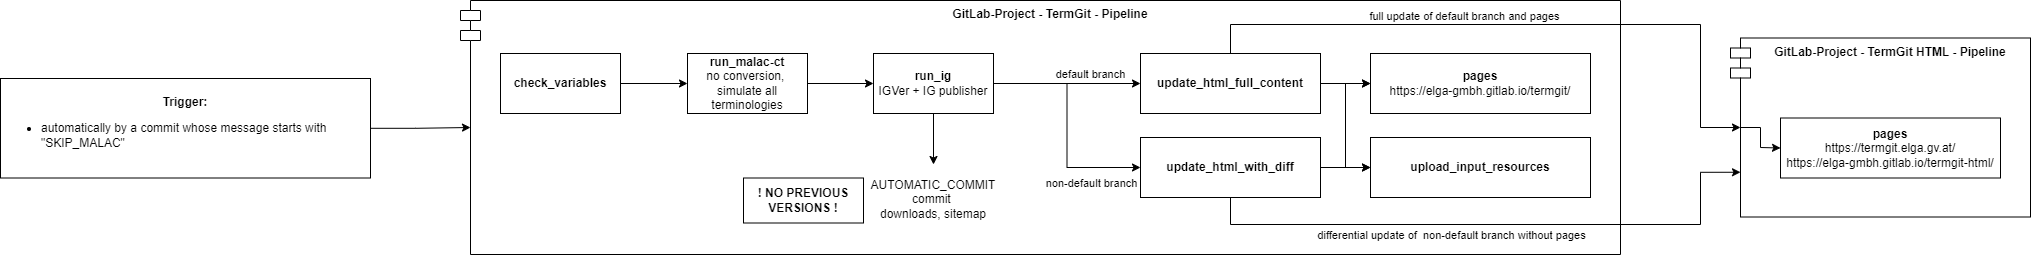

The diagram above was exported from draw.io. Its source (the exported page's mxGraphModel, read from the mxfile embedded in the PNG):
<mxGraphModel dx="2261" dy="1002" grid="1" gridSize="10" guides="1" tooltips="1" connect="1" arrows="1" fold="1" page="0" pageScale="1" pageWidth="827" pageHeight="1169" math="0" shadow="0">
  <root>
    <mxCell id="0" />
    <mxCell id="1" parent="0" />
    <mxCell id="vA90y8qPIsfTk-fhTWnQ-3" value="GitLab-Project - TermGit - Pipeline" style="shape=module;align=left;spacingLeft=20;align=center;verticalAlign=top;fontStyle=1" parent="1" vertex="1">
      <mxGeometry x="-640" y="-14" width="1160" height="254" as="geometry" />
    </mxCell>
    <mxCell id="vA90y8qPIsfTk-fhTWnQ-5" value="GitLab-Project - TermGit HTML - Pipeline" style="shape=module;align=left;spacingLeft=20;align=center;verticalAlign=top;fontStyle=1" parent="1" vertex="1">
      <mxGeometry x="630" y="23.5" width="300" height="179" as="geometry" />
    </mxCell>
    <mxCell id="vA90y8qPIsfTk-fhTWnQ-9" value="" style="edgeStyle=orthogonalEdgeStyle;rounded=0;orthogonalLoop=1;jettySize=auto;html=1;entryX=0;entryY=0.5;entryDx=10;entryDy=0;entryPerimeter=0;" parent="1" source="vA90y8qPIsfTk-fhTWnQ-6" target="vA90y8qPIsfTk-fhTWnQ-3" edge="1">
      <mxGeometry relative="1" as="geometry" />
    </mxCell>
    <mxCell id="vA90y8qPIsfTk-fhTWnQ-6" value="&lt;b&gt;Trigger:&lt;/b&gt;&lt;br&gt;&lt;ul&gt;&lt;li style=&quot;text-align: left;&quot;&gt;automatically by a commit whose message starts with &quot;SKIP_MALAC&quot;&lt;/li&gt;&lt;/ul&gt;" style="rounded=0;whiteSpace=wrap;html=1;" parent="1" vertex="1">
      <mxGeometry x="-1100" y="64" width="370" height="99.5" as="geometry" />
    </mxCell>
    <mxCell id="vA90y8qPIsfTk-fhTWnQ-11" value="" style="edgeStyle=orthogonalEdgeStyle;rounded=0;orthogonalLoop=1;jettySize=auto;html=1;" parent="1" source="vA90y8qPIsfTk-fhTWnQ-8" target="vA90y8qPIsfTk-fhTWnQ-10" edge="1">
      <mxGeometry relative="1" as="geometry" />
    </mxCell>
    <mxCell id="vA90y8qPIsfTk-fhTWnQ-8" value="&lt;b&gt;run_malac-ct&lt;/b&gt;&lt;br&gt;no conversion,&amp;nbsp;&lt;br&gt;simulate all terminologies" style="whiteSpace=wrap;html=1;rounded=0;" parent="1" vertex="1">
      <mxGeometry x="-413" y="39" width="120" height="60" as="geometry" />
    </mxCell>
    <mxCell id="GLNI-rz1uOrI-6gAhYU3-7" value="" style="edgeStyle=orthogonalEdgeStyle;rounded=0;orthogonalLoop=1;jettySize=auto;html=1;entryX=0.5;entryY=0;entryDx=0;entryDy=0;" parent="1" source="vA90y8qPIsfTk-fhTWnQ-10" target="GLNI-rz1uOrI-6gAhYU3-6" edge="1">
      <mxGeometry relative="1" as="geometry" />
    </mxCell>
    <mxCell id="BT_KozThrkOOi-7V_Jyn-4" style="edgeStyle=orthogonalEdgeStyle;rounded=0;orthogonalLoop=1;jettySize=auto;html=1;entryX=0;entryY=0.5;entryDx=0;entryDy=0;" parent="1" source="vA90y8qPIsfTk-fhTWnQ-10" target="BT_KozThrkOOi-7V_Jyn-3" edge="1">
      <mxGeometry relative="1" as="geometry" />
    </mxCell>
    <mxCell id="BT_KozThrkOOi-7V_Jyn-7" value="default branch" style="edgeLabel;html=1;align=center;verticalAlign=middle;resizable=0;points=[];" parent="BT_KozThrkOOi-7V_Jyn-4" vertex="1" connectable="0">
      <mxGeometry x="0.4947" y="1" relative="1" as="geometry">
        <mxPoint x="-14" y="-9" as="offset" />
      </mxGeometry>
    </mxCell>
    <mxCell id="BT_KozThrkOOi-7V_Jyn-6" style="edgeStyle=orthogonalEdgeStyle;rounded=0;orthogonalLoop=1;jettySize=auto;html=1;entryX=0;entryY=0.5;entryDx=0;entryDy=0;" parent="1" source="vA90y8qPIsfTk-fhTWnQ-10" target="BT_KozThrkOOi-7V_Jyn-5" edge="1">
      <mxGeometry relative="1" as="geometry" />
    </mxCell>
    <mxCell id="BT_KozThrkOOi-7V_Jyn-9" value="non-default branch" style="edgeLabel;html=1;align=center;verticalAlign=middle;resizable=0;points=[];" parent="BT_KozThrkOOi-7V_Jyn-6" vertex="1" connectable="0">
      <mxGeometry x="0.6364" relative="1" as="geometry">
        <mxPoint x="-8" y="15" as="offset" />
      </mxGeometry>
    </mxCell>
    <mxCell id="vA90y8qPIsfTk-fhTWnQ-10" value="&lt;b&gt;run_ig&lt;/b&gt;&lt;br&gt;IGVer + IG publisher" style="whiteSpace=wrap;html=1;rounded=0;" parent="1" vertex="1">
      <mxGeometry x="-227" y="39" width="120" height="60" as="geometry" />
    </mxCell>
    <mxCell id="vA90y8qPIsfTk-fhTWnQ-12" value="&lt;b&gt;pages&lt;/b&gt;&lt;br&gt;https://elga-gmbh.gitlab.io/termgit/" style="whiteSpace=wrap;html=1;rounded=0;" parent="1" vertex="1">
      <mxGeometry x="270" y="39" width="220" height="60" as="geometry" />
    </mxCell>
    <mxCell id="vA90y8qPIsfTk-fhTWnQ-17" value="&lt;b&gt;pages&lt;/b&gt;&lt;br&gt;https://termgit.elga.gv.at/&lt;br&gt;https://elga-gmbh.gitlab.io/termgit-html/" style="whiteSpace=wrap;html=1;rounded=0;" parent="1" vertex="1">
      <mxGeometry x="680" y="103.5" width="220" height="60" as="geometry" />
    </mxCell>
    <mxCell id="GLNI-rz1uOrI-6gAhYU3-6" value="AUTOMATIC_COMMIT&lt;br&gt;commit&amp;nbsp;&lt;br&gt;downloads, sitemap" style="text;html=1;strokeColor=none;fillColor=none;align=center;verticalAlign=middle;whiteSpace=wrap;rounded=0;" parent="1" vertex="1">
      <mxGeometry x="-237" y="150" width="140" height="70" as="geometry" />
    </mxCell>
    <mxCell id="BT_KozThrkOOi-7V_Jyn-2" style="edgeStyle=orthogonalEdgeStyle;rounded=0;orthogonalLoop=1;jettySize=auto;html=1;" parent="1" source="BT_KozThrkOOi-7V_Jyn-1" target="vA90y8qPIsfTk-fhTWnQ-8" edge="1">
      <mxGeometry relative="1" as="geometry" />
    </mxCell>
    <mxCell id="BT_KozThrkOOi-7V_Jyn-1" value="&lt;b&gt;check_variables&lt;/b&gt;" style="whiteSpace=wrap;html=1;rounded=0;" parent="1" vertex="1">
      <mxGeometry x="-600" y="39" width="120" height="60" as="geometry" />
    </mxCell>
    <mxCell id="BT_KozThrkOOi-7V_Jyn-11" style="edgeStyle=orthogonalEdgeStyle;rounded=0;orthogonalLoop=1;jettySize=auto;html=1;entryX=0;entryY=0.5;entryDx=0;entryDy=0;" parent="1" source="BT_KozThrkOOi-7V_Jyn-3" target="vA90y8qPIsfTk-fhTWnQ-12" edge="1">
      <mxGeometry relative="1" as="geometry" />
    </mxCell>
    <mxCell id="BT_KozThrkOOi-7V_Jyn-12" style="edgeStyle=orthogonalEdgeStyle;rounded=0;orthogonalLoop=1;jettySize=auto;html=1;entryX=0;entryY=0.5;entryDx=0;entryDy=0;" parent="1" source="BT_KozThrkOOi-7V_Jyn-3" target="BT_KozThrkOOi-7V_Jyn-10" edge="1">
      <mxGeometry relative="1" as="geometry" />
    </mxCell>
    <mxCell id="BT_KozThrkOOi-7V_Jyn-15" style="edgeStyle=orthogonalEdgeStyle;rounded=0;orthogonalLoop=1;jettySize=auto;html=1;entryX=0;entryY=0.5;entryDx=10;entryDy=0;entryPerimeter=0;" parent="1" source="BT_KozThrkOOi-7V_Jyn-3" target="vA90y8qPIsfTk-fhTWnQ-5" edge="1">
      <mxGeometry relative="1" as="geometry">
        <Array as="points">
          <mxPoint x="130" y="10" />
          <mxPoint x="600" y="10" />
          <mxPoint x="600" y="113" />
        </Array>
      </mxGeometry>
    </mxCell>
    <mxCell id="BT_KozThrkOOi-7V_Jyn-17" value="full update of default branch and pages" style="edgeLabel;html=1;align=center;verticalAlign=middle;resizable=0;points=[];" parent="BT_KozThrkOOi-7V_Jyn-15" vertex="1" connectable="0">
      <mxGeometry x="-0.1828" y="1" relative="1" as="geometry">
        <mxPoint y="-8" as="offset" />
      </mxGeometry>
    </mxCell>
    <mxCell id="BT_KozThrkOOi-7V_Jyn-3" value="&lt;b&gt;update_html_full_content&lt;/b&gt;" style="whiteSpace=wrap;html=1;rounded=0;" parent="1" vertex="1">
      <mxGeometry x="40" y="39" width="180" height="60" as="geometry" />
    </mxCell>
    <mxCell id="BT_KozThrkOOi-7V_Jyn-13" style="edgeStyle=orthogonalEdgeStyle;rounded=0;orthogonalLoop=1;jettySize=auto;html=1;entryX=0;entryY=0.5;entryDx=0;entryDy=0;" parent="1" source="BT_KozThrkOOi-7V_Jyn-5" target="vA90y8qPIsfTk-fhTWnQ-12" edge="1">
      <mxGeometry relative="1" as="geometry" />
    </mxCell>
    <mxCell id="BT_KozThrkOOi-7V_Jyn-14" style="edgeStyle=orthogonalEdgeStyle;rounded=0;orthogonalLoop=1;jettySize=auto;html=1;entryX=0;entryY=0.5;entryDx=0;entryDy=0;" parent="1" source="BT_KozThrkOOi-7V_Jyn-5" target="BT_KozThrkOOi-7V_Jyn-10" edge="1">
      <mxGeometry relative="1" as="geometry" />
    </mxCell>
    <mxCell id="BT_KozThrkOOi-7V_Jyn-16" style="edgeStyle=orthogonalEdgeStyle;rounded=0;orthogonalLoop=1;jettySize=auto;html=1;entryX=0;entryY=0.75;entryDx=10;entryDy=0;entryPerimeter=0;" parent="1" source="BT_KozThrkOOi-7V_Jyn-5" target="vA90y8qPIsfTk-fhTWnQ-5" edge="1">
      <mxGeometry relative="1" as="geometry">
        <Array as="points">
          <mxPoint x="130" y="210" />
          <mxPoint x="600" y="210" />
          <mxPoint x="600" y="158" />
        </Array>
      </mxGeometry>
    </mxCell>
    <mxCell id="BT_KozThrkOOi-7V_Jyn-18" value="differential update of&amp;nbsp; non-default branch without pages" style="edgeLabel;html=1;align=center;verticalAlign=middle;resizable=0;points=[];" parent="BT_KozThrkOOi-7V_Jyn-16" vertex="1" connectable="0">
      <mxGeometry x="-0.215" y="-3" relative="1" as="geometry">
        <mxPoint x="16" y="7" as="offset" />
      </mxGeometry>
    </mxCell>
    <mxCell id="BT_KozThrkOOi-7V_Jyn-5" value="&lt;b&gt;update_html_with_diff&lt;/b&gt;" style="whiteSpace=wrap;html=1;rounded=0;" parent="1" vertex="1">
      <mxGeometry x="40" y="123" width="180" height="60" as="geometry" />
    </mxCell>
    <mxCell id="BT_KozThrkOOi-7V_Jyn-10" value="&lt;b&gt;upload_input_resources&lt;/b&gt;" style="whiteSpace=wrap;html=1;rounded=0;" parent="1" vertex="1">
      <mxGeometry x="270" y="123" width="220" height="60" as="geometry" />
    </mxCell>
    <mxCell id="FYizISs0IBjdG5lQmJQ2-2" value="" style="endArrow=classic;html=1;rounded=0;exitX=0;exitY=0.5;exitDx=10;exitDy=0;exitPerimeter=0;entryX=0;entryY=0.5;entryDx=0;entryDy=0;" parent="1" source="vA90y8qPIsfTk-fhTWnQ-5" target="vA90y8qPIsfTk-fhTWnQ-17" edge="1">
      <mxGeometry width="50" height="50" relative="1" as="geometry">
        <mxPoint x="300" y="310" as="sourcePoint" />
        <mxPoint x="350" y="260" as="targetPoint" />
        <Array as="points">
          <mxPoint x="660" y="113" />
          <mxPoint x="660" y="133" />
        </Array>
      </mxGeometry>
    </mxCell>
    <mxCell id="2" value="&lt;b&gt;! NO PREVIOUS VERSIONS !&lt;/b&gt;" style="whiteSpace=wrap;html=1;rounded=0;" parent="1" vertex="1">
      <mxGeometry x="-357" y="163.5" width="120" height="45" as="geometry" />
    </mxCell>
  </root>
</mxGraphModel>